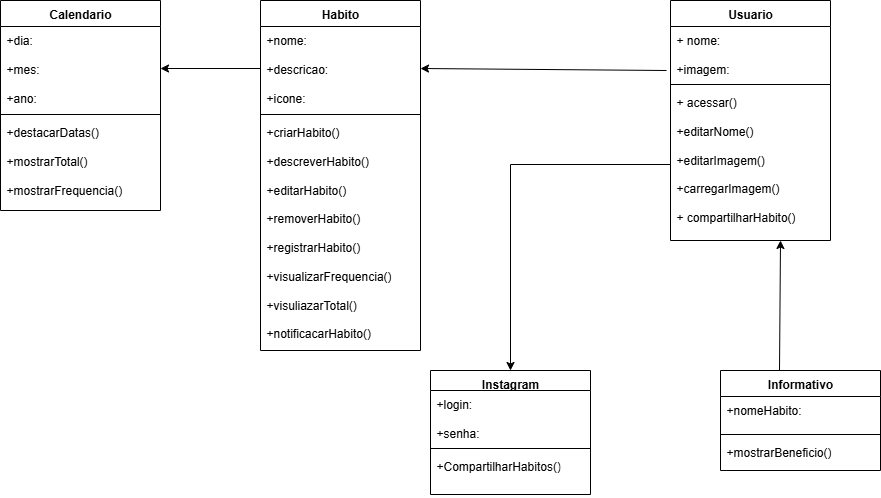

The diagram above was exported from draw.io. Its source (the exported page's mxGraphModel, read from the mxfile embedded in the PNG):
<mxGraphModel dx="2466" dy="891" grid="1" gridSize="10" guides="1" tooltips="1" connect="1" arrows="1" fold="1" page="1" pageScale="1" pageWidth="827" pageHeight="1169" math="0" shadow="0">
  <root>
    <mxCell id="0" />
    <mxCell id="1" parent="0" />
    <mxCell id="SE9O8JP2IRhc2xA1yT96-1" value="Usuario" style="swimlane;fontStyle=1;align=center;verticalAlign=top;childLayout=stackLayout;horizontal=1;startSize=26;horizontalStack=0;resizeParent=1;resizeParentMax=0;resizeLast=0;collapsible=1;marginBottom=0;whiteSpace=wrap;html=1;" parent="1" vertex="1">
      <mxGeometry x="-30" y="170" width="160" height="240" as="geometry" />
    </mxCell>
    <mxCell id="SE9O8JP2IRhc2xA1yT96-2" value="+ nome:&lt;div&gt;&lt;br&gt;&lt;div&gt;+imagem:&amp;nbsp;&lt;/div&gt;&lt;/div&gt;" style="text;strokeColor=none;fillColor=none;align=left;verticalAlign=top;spacingLeft=4;spacingRight=4;overflow=hidden;rotatable=0;points=[[0,0.5],[1,0.5]];portConstraint=eastwest;whiteSpace=wrap;html=1;" parent="SE9O8JP2IRhc2xA1yT96-1" vertex="1">
      <mxGeometry y="26" width="160" height="54" as="geometry" />
    </mxCell>
    <mxCell id="SE9O8JP2IRhc2xA1yT96-3" value="" style="line;strokeWidth=1;fillColor=none;align=left;verticalAlign=middle;spacingTop=-1;spacingLeft=3;spacingRight=3;rotatable=0;labelPosition=right;points=[];portConstraint=eastwest;strokeColor=inherit;" parent="SE9O8JP2IRhc2xA1yT96-1" vertex="1">
      <mxGeometry y="80" width="160" height="8" as="geometry" />
    </mxCell>
    <mxCell id="SE9O8JP2IRhc2xA1yT96-4" value="+ acessar()&lt;div&gt;&lt;div&gt;&lt;br&gt;&lt;/div&gt;&lt;div&gt;+editarNome()&lt;/div&gt;&lt;div&gt;&lt;span style=&quot;background-color: transparent; color: light-dark(rgb(0, 0, 0), rgb(255, 255, 255));&quot;&gt;&lt;br&gt;&lt;/span&gt;&lt;/div&gt;&lt;div&gt;&lt;span style=&quot;background-color: transparent; color: light-dark(rgb(0, 0, 0), rgb(255, 255, 255));&quot;&gt;+editarImagem()&lt;/span&gt;&lt;/div&gt;&lt;div&gt;&lt;span style=&quot;background-color: transparent; color: light-dark(rgb(0, 0, 0), rgb(255, 255, 255));&quot;&gt;&lt;br&gt;&lt;/span&gt;&lt;/div&gt;&lt;div&gt;+carregarImagem()&lt;/div&gt;&lt;div&gt;&lt;br&gt;&lt;/div&gt;&lt;div&gt;+ compartilharHabito()&lt;/div&gt;&lt;div&gt;&lt;br&gt;&lt;/div&gt;&lt;div&gt;&amp;nbsp;&lt;/div&gt;&lt;div&gt;&lt;br&gt;&lt;/div&gt;&lt;/div&gt;" style="text;strokeColor=none;fillColor=none;align=left;verticalAlign=top;spacingLeft=4;spacingRight=4;overflow=hidden;rotatable=0;points=[[0,0.5],[1,0.5]];portConstraint=eastwest;whiteSpace=wrap;html=1;" parent="SE9O8JP2IRhc2xA1yT96-1" vertex="1">
      <mxGeometry y="88" width="160" height="152" as="geometry" />
    </mxCell>
    <mxCell id="SE9O8JP2IRhc2xA1yT96-9" value="Habito" style="swimlane;fontStyle=1;align=center;verticalAlign=top;childLayout=stackLayout;horizontal=1;startSize=26;horizontalStack=0;resizeParent=1;resizeParentMax=0;resizeLast=0;collapsible=1;marginBottom=0;whiteSpace=wrap;html=1;" parent="1" vertex="1">
      <mxGeometry x="-440" y="170" width="160" height="350" as="geometry" />
    </mxCell>
    <mxCell id="SE9O8JP2IRhc2xA1yT96-10" value="&lt;div&gt;&lt;div&gt;&lt;div&gt;+nome:&lt;/div&gt;&lt;/div&gt;&lt;/div&gt;&lt;div&gt;&lt;br&gt;&lt;/div&gt;&lt;div&gt;+descricao:&lt;/div&gt;&lt;div&gt;&lt;br&gt;&lt;/div&gt;&lt;div&gt;+icone:&lt;/div&gt;" style="text;strokeColor=none;fillColor=none;align=left;verticalAlign=top;spacingLeft=4;spacingRight=4;overflow=hidden;rotatable=0;points=[[0,0.5],[1,0.5]];portConstraint=eastwest;whiteSpace=wrap;html=1;" parent="SE9O8JP2IRhc2xA1yT96-9" vertex="1">
      <mxGeometry y="26" width="160" height="84" as="geometry" />
    </mxCell>
    <mxCell id="SE9O8JP2IRhc2xA1yT96-11" value="" style="line;strokeWidth=1;fillColor=none;align=left;verticalAlign=middle;spacingTop=-1;spacingLeft=3;spacingRight=3;rotatable=0;labelPosition=right;points=[];portConstraint=eastwest;strokeColor=inherit;" parent="SE9O8JP2IRhc2xA1yT96-9" vertex="1">
      <mxGeometry y="110" width="160" height="8" as="geometry" />
    </mxCell>
    <mxCell id="SE9O8JP2IRhc2xA1yT96-12" value="&lt;div&gt;&lt;div&gt;&lt;span style=&quot;background-color: transparent; color: light-dark(rgb(0, 0, 0), rgb(255, 255, 255));&quot;&gt;+criarHabito()&lt;/span&gt;&lt;/div&gt;&lt;div&gt;&lt;span style=&quot;background-color: transparent; color: light-dark(rgb(0, 0, 0), rgb(255, 255, 255));&quot;&gt;&lt;br&gt;&lt;/span&gt;&lt;/div&gt;&lt;div&gt;&lt;span style=&quot;background-color: transparent; color: light-dark(rgb(0, 0, 0), rgb(255, 255, 255));&quot;&gt;+descreverHabito()&lt;/span&gt;&lt;/div&gt;&lt;div&gt;&lt;br&gt;&lt;/div&gt;&lt;/div&gt;&lt;div&gt;+editarHabito()&lt;/div&gt;&lt;div&gt;&lt;br&gt;&lt;/div&gt;&lt;div&gt;+removerHabito()&lt;/div&gt;&lt;div&gt;&lt;br&gt;&lt;/div&gt;&lt;div&gt;+registrarHabito()&lt;/div&gt;&lt;div&gt;&lt;br&gt;&lt;/div&gt;&lt;div&gt;+visualizarFrequencia()&lt;/div&gt;&lt;div&gt;&lt;br&gt;&lt;/div&gt;&lt;div&gt;+visuliazarTotal()&lt;/div&gt;&lt;div&gt;&lt;br&gt;&lt;/div&gt;&lt;div&gt;+notificacarHabito()&lt;/div&gt;&lt;div&gt;&lt;br&gt;&lt;/div&gt;&lt;div&gt;&lt;br&gt;&lt;/div&gt;&lt;div&gt;&lt;br&gt;&lt;/div&gt;&lt;div&gt;&lt;br&gt;&lt;/div&gt;&lt;div&gt;&lt;br&gt;&lt;/div&gt;&lt;div&gt;&lt;br&gt;&lt;/div&gt;" style="text;strokeColor=none;fillColor=none;align=left;verticalAlign=top;spacingLeft=4;spacingRight=4;overflow=hidden;rotatable=0;points=[[0,0.5],[1,0.5]];portConstraint=eastwest;whiteSpace=wrap;html=1;" parent="SE9O8JP2IRhc2xA1yT96-9" vertex="1">
      <mxGeometry y="118" width="160" height="232" as="geometry" />
    </mxCell>
    <mxCell id="SE9O8JP2IRhc2xA1yT96-24" value="Calendario" style="swimlane;fontStyle=1;align=center;verticalAlign=top;childLayout=stackLayout;horizontal=1;startSize=26;horizontalStack=0;resizeParent=1;resizeParentMax=0;resizeLast=0;collapsible=1;marginBottom=0;whiteSpace=wrap;html=1;" parent="1" vertex="1">
      <mxGeometry x="-700" y="170" width="160" height="210" as="geometry" />
    </mxCell>
    <mxCell id="SE9O8JP2IRhc2xA1yT96-25" value="&lt;div&gt;&lt;div&gt;&lt;div&gt;+dia:&lt;/div&gt;&lt;/div&gt;&lt;/div&gt;&lt;div&gt;&lt;br&gt;&lt;/div&gt;&lt;div&gt;+mes:&lt;/div&gt;&lt;div&gt;&lt;br&gt;&lt;/div&gt;&lt;div&gt;+ano:&lt;/div&gt;&lt;div&gt;&lt;br&gt;&lt;/div&gt;&lt;div&gt;&lt;br&gt;&lt;/div&gt;" style="text;strokeColor=none;fillColor=none;align=left;verticalAlign=top;spacingLeft=4;spacingRight=4;overflow=hidden;rotatable=0;points=[[0,0.5],[1,0.5]];portConstraint=eastwest;whiteSpace=wrap;html=1;" parent="SE9O8JP2IRhc2xA1yT96-24" vertex="1">
      <mxGeometry y="26" width="160" height="84" as="geometry" />
    </mxCell>
    <mxCell id="SE9O8JP2IRhc2xA1yT96-26" value="" style="line;strokeWidth=1;fillColor=none;align=left;verticalAlign=middle;spacingTop=-1;spacingLeft=3;spacingRight=3;rotatable=0;labelPosition=right;points=[];portConstraint=eastwest;strokeColor=inherit;" parent="SE9O8JP2IRhc2xA1yT96-24" vertex="1">
      <mxGeometry y="110" width="160" height="8" as="geometry" />
    </mxCell>
    <mxCell id="SE9O8JP2IRhc2xA1yT96-27" value="&lt;div&gt;&lt;div&gt;&lt;div&gt;+destacarDatas()&lt;/div&gt;&lt;/div&gt;&lt;/div&gt;&lt;div&gt;&lt;br&gt;&lt;/div&gt;&lt;div&gt;+mostrarTotal()&lt;/div&gt;&lt;div&gt;&lt;br&gt;&lt;/div&gt;&lt;div&gt;+mostrarFrequencia()&lt;/div&gt;&lt;div&gt;&lt;br&gt;&lt;/div&gt;" style="text;strokeColor=none;fillColor=none;align=left;verticalAlign=top;spacingLeft=4;spacingRight=4;overflow=hidden;rotatable=0;points=[[0,0.5],[1,0.5]];portConstraint=eastwest;whiteSpace=wrap;html=1;" parent="SE9O8JP2IRhc2xA1yT96-24" vertex="1">
      <mxGeometry y="118" width="160" height="92" as="geometry" />
    </mxCell>
    <mxCell id="SE9O8JP2IRhc2xA1yT96-36" value="Instagram" style="swimlane;fontStyle=1;align=center;verticalAlign=top;childLayout=stackLayout;horizontal=1;startSize=20;horizontalStack=0;resizeParent=1;resizeParentMax=0;resizeLast=0;collapsible=1;marginBottom=0;whiteSpace=wrap;html=1;" parent="1" vertex="1">
      <mxGeometry x="-270" y="540" width="160" height="124" as="geometry" />
    </mxCell>
    <mxCell id="SE9O8JP2IRhc2xA1yT96-37" value="&lt;div&gt;&lt;div&gt;&lt;div&gt;+login:&lt;/div&gt;&lt;/div&gt;&lt;/div&gt;&lt;div&gt;&lt;br&gt;&lt;/div&gt;&lt;div&gt;+senha:&lt;/div&gt;&lt;div&gt;&lt;br&gt;&lt;/div&gt;&lt;div&gt;&lt;br&gt;&lt;/div&gt;&lt;div&gt;&lt;br&gt;&lt;/div&gt;&lt;div&gt;&lt;br&gt;&lt;/div&gt;&lt;div&gt;&lt;br&gt;&lt;/div&gt;&lt;div&gt;&lt;br&gt;&lt;/div&gt;" style="text;strokeColor=none;fillColor=none;align=left;verticalAlign=top;spacingLeft=4;spacingRight=4;overflow=hidden;rotatable=0;points=[[0,0.5],[1,0.5]];portConstraint=eastwest;whiteSpace=wrap;html=1;" parent="SE9O8JP2IRhc2xA1yT96-36" vertex="1">
      <mxGeometry y="20" width="160" height="54" as="geometry" />
    </mxCell>
    <mxCell id="SE9O8JP2IRhc2xA1yT96-38" value="" style="line;strokeWidth=1;fillColor=none;align=left;verticalAlign=middle;spacingTop=-1;spacingLeft=3;spacingRight=3;rotatable=0;labelPosition=right;points=[];portConstraint=eastwest;strokeColor=inherit;" parent="SE9O8JP2IRhc2xA1yT96-36" vertex="1">
      <mxGeometry y="74" width="160" height="8" as="geometry" />
    </mxCell>
    <mxCell id="SE9O8JP2IRhc2xA1yT96-39" value="&lt;div&gt;&lt;div&gt;&lt;div&gt;+CompartilharHabitos()&lt;/div&gt;&lt;/div&gt;&lt;/div&gt;&lt;div&gt;&lt;br&gt;&lt;/div&gt;&lt;div&gt;&lt;br&gt;&lt;/div&gt;" style="text;strokeColor=none;fillColor=none;align=left;verticalAlign=top;spacingLeft=4;spacingRight=4;overflow=hidden;rotatable=0;points=[[0,0.5],[1,0.5]];portConstraint=eastwest;whiteSpace=wrap;html=1;" parent="SE9O8JP2IRhc2xA1yT96-36" vertex="1">
      <mxGeometry y="82" width="160" height="42" as="geometry" />
    </mxCell>
    <mxCell id="SE9O8JP2IRhc2xA1yT96-40" style="rounded=0;orthogonalLoop=1;jettySize=auto;html=1;entryX=1;entryY=0.5;entryDx=0;entryDy=0;" parent="1" target="SE9O8JP2IRhc2xA1yT96-10" edge="1">
      <mxGeometry relative="1" as="geometry">
        <mxPoint x="-34" y="240" as="sourcePoint" />
      </mxGeometry>
    </mxCell>
    <mxCell id="SE9O8JP2IRhc2xA1yT96-48" style="edgeStyle=orthogonalEdgeStyle;rounded=0;orthogonalLoop=1;jettySize=auto;html=1;entryX=0.5;entryY=0;entryDx=0;entryDy=0;" parent="1" source="SE9O8JP2IRhc2xA1yT96-4" target="SE9O8JP2IRhc2xA1yT96-36" edge="1">
      <mxGeometry relative="1" as="geometry">
        <mxPoint x="-260" y="600" as="targetPoint" />
      </mxGeometry>
    </mxCell>
    <mxCell id="SE9O8JP2IRhc2xA1yT96-55" value="Informativo" style="swimlane;fontStyle=1;align=center;verticalAlign=top;childLayout=stackLayout;horizontal=1;startSize=26;horizontalStack=0;resizeParent=1;resizeParentMax=0;resizeLast=0;collapsible=1;marginBottom=0;whiteSpace=wrap;html=1;" parent="1" vertex="1">
      <mxGeometry x="20" y="540" width="160" height="100" as="geometry" />
    </mxCell>
    <mxCell id="SE9O8JP2IRhc2xA1yT96-56" value="&lt;div&gt;&lt;div&gt;&lt;div&gt;+nomeHabito:&lt;/div&gt;&lt;/div&gt;&lt;/div&gt;&lt;div&gt;&lt;br&gt;&lt;/div&gt;&lt;div&gt;&lt;br&gt;&lt;/div&gt;&lt;div&gt;&lt;br&gt;&lt;/div&gt;&lt;div&gt;&lt;br&gt;&lt;/div&gt;&lt;div&gt;&lt;br&gt;&lt;/div&gt;&lt;div&gt;&lt;br&gt;&lt;/div&gt;&lt;div&gt;&lt;br&gt;&lt;/div&gt;" style="text;strokeColor=none;fillColor=none;align=left;verticalAlign=top;spacingLeft=4;spacingRight=4;overflow=hidden;rotatable=0;points=[[0,0.5],[1,0.5]];portConstraint=eastwest;whiteSpace=wrap;html=1;" parent="SE9O8JP2IRhc2xA1yT96-55" vertex="1">
      <mxGeometry y="26" width="160" height="34" as="geometry" />
    </mxCell>
    <mxCell id="SE9O8JP2IRhc2xA1yT96-57" value="" style="line;strokeWidth=1;fillColor=none;align=left;verticalAlign=middle;spacingTop=-1;spacingLeft=3;spacingRight=3;rotatable=0;labelPosition=right;points=[];portConstraint=eastwest;strokeColor=inherit;" parent="SE9O8JP2IRhc2xA1yT96-55" vertex="1">
      <mxGeometry y="60" width="160" height="8" as="geometry" />
    </mxCell>
    <mxCell id="SE9O8JP2IRhc2xA1yT96-58" value="&lt;div&gt;&lt;div&gt;&lt;div&gt;+mostrarBeneficio()&lt;/div&gt;&lt;/div&gt;&lt;/div&gt;&lt;div&gt;&lt;br&gt;&lt;/div&gt;&lt;div&gt;&lt;br&gt;&lt;/div&gt;&lt;div&gt;&lt;br&gt;&lt;/div&gt;" style="text;strokeColor=none;fillColor=none;align=left;verticalAlign=top;spacingLeft=4;spacingRight=4;overflow=hidden;rotatable=0;points=[[0,0.5],[1,0.5]];portConstraint=eastwest;whiteSpace=wrap;html=1;" parent="SE9O8JP2IRhc2xA1yT96-55" vertex="1">
      <mxGeometry y="68" width="160" height="32" as="geometry" />
    </mxCell>
    <mxCell id="SE9O8JP2IRhc2xA1yT96-64" style="rounded=0;orthogonalLoop=1;jettySize=auto;html=1;" parent="1" edge="1">
      <mxGeometry relative="1" as="geometry">
        <mxPoint x="79" y="540" as="sourcePoint" />
        <mxPoint x="80" y="410" as="targetPoint" />
      </mxGeometry>
    </mxCell>
    <mxCell id="SE9O8JP2IRhc2xA1yT96-66" style="edgeStyle=orthogonalEdgeStyle;rounded=0;orthogonalLoop=1;jettySize=auto;html=1;entryX=1;entryY=0.5;entryDx=0;entryDy=0;" parent="1" source="SE9O8JP2IRhc2xA1yT96-10" target="SE9O8JP2IRhc2xA1yT96-25" edge="1">
      <mxGeometry relative="1" as="geometry" />
    </mxCell>
  </root>
</mxGraphModel>